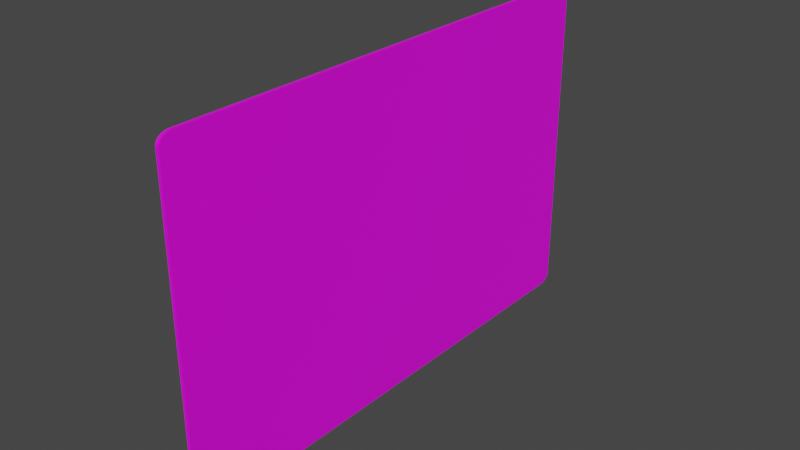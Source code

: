 # Source: card-template.blend  (saved by Blender 2.90.8; exported with 4.5.12 LTS)
import bpy
from mathutils import Matrix  # noqa: F401  (used for matrix-valued properties, if any)

bpy.ops.wm.read_factory_settings(use_empty=True)
scene = bpy.context.scene
scene.name = 'Scene'

# ---- collections
col_collection = bpy.data.collections.new('Collection'); scene.collection.children.link(col_collection)

# ---- images (referenced by path relative to the original .blend; pixels are not part of the script)
import os
ASSET_DIR = os.environ.get("B2B_ASSET_DIR", "")  # directory of the original .blend (textures are referenced by path, not embedded)
HERE = os.path.dirname(os.path.abspath(__file__))  # packed textures are extracted next to this script under _unpacked/

def load_image(name, relpath, width, height, colorspace="sRGB"):
    """Load a texture the original file referenced (path relative to the .blend, or extracted next to this script)."""
    p = next((c for c in (os.path.join(HERE, relpath), os.path.join(ASSET_DIR, relpath)) if relpath and os.path.exists(c)), "")
    if p:
        img = bpy.data.images.load(p, check_existing=True)
        img.name = name
    else:  # same state as the original file: an image datablock whose file is absent (Cycles renders it pink)
        img = bpy.data.images.new(name, width, height)
        img.source = "FILE"
        img.filepath = "//" + (relpath or name)
    img.colorspace_settings.name = colorspace
    return img
img_card_template_skin = load_image('card-template-skin', 'card-template-skin.png', 1024, 1024, 'sRGB')

# ---- materials (node trees are filled in below, after node groups)
mat_card_template_skin = bpy.data.materials.new('card-template-skin')
mat_card_template_skin.use_transparent_shadow = False

# ---- material node trees
mat_card_template_skin.use_nodes = True; mat_card_template_skin.node_tree.nodes.clear()
_N = mat_card_template_skin.node_tree.nodes; _L = mat_card_template_skin.node_tree.links
n0 = _N.new('ShaderNodeBsdfPrincipled'); n0.name = 'Principled BSDF'; n0.location = (10, 300)
n0.distribution = 'GGX'
n0.subsurface_method = 'BURLEY'
n0.inputs[3].default_value = 1.45
n0.inputs[27].default_value = (0.0, 0.0, 0.0, 1.0)
n0.inputs[28].default_value = 1.0
n1 = _N.new('ShaderNodeOutputMaterial'); n1.name = 'Material Output'; n1.location = (300, 300)
n2 = _N.new('ShaderNodeTexImage'); n2.name = 'Image Texture'; n2.location = (-280, 280)
n2.image = img_card_template_skin
_L.new(n0.outputs[0], n1.inputs[0])
_L.new(n2.outputs[0], n0.inputs[0])
n1.is_active_output = True

# ---- world
world_world = bpy.data.worlds.new('World'); scene.world = world_world
world_world.use_nodes = True; world_world.node_tree.nodes.clear()
_N = world_world.node_tree.nodes; _L = world_world.node_tree.links
n0 = _N.new('ShaderNodeOutputWorld'); n0.name = 'World Output'; n0.location = (300, 300)
n1 = _N.new('ShaderNodeBackground'); n1.name = 'Background'; n1.location = (10, 300)
n1.inputs[0].default_value = (0.05088, 0.05088, 0.05088, 1.0)
_L.new(n1.outputs[0], n0.inputs[0])
n0.is_active_output = True
world_world.color = (0.05088, 0.05088, 0.05088)
world_world.use_sun_shadow = False
world_world.sun_shadow_jitter_overblur = 0.0

# ---- meshes
me_plane = bpy.data.meshes.new('Plane')
me_plane.from_pydata([(0.5792, -0.8355, -1.062e-07), (0.5794, -0.8319, -1.062e-07), (0.547, -0.8775, -1.071e-07), (0.5795, -0.8282, -1.057e-07), (0.5787, -0.8392, -1.066e-07), (0.5781, -0.8427, -1.066e-07), (0.5773, -0.8462, -1.071e-07), (0.5763, -0.8496, -1.071e-07), (0.5752, -0.8528, -1.076e-07), (0.5739, -0.856, -1.076e-07), (0.5724, -0.8589, -1.076e-07), (0.5709, -0.8617, -1.076e-07), (0.5691, -0.8643, -1.076e-07), (0.5673, -0.8667, -1.076e-07), (0.5653, -0.8689, -1.08e-07), (0.5633, -0.8709, -1.08e-07), (0.5611, -0.8726, -1.076e-07), (0.5589, -0.8741, -1.076e-07), (0.5566, -0.8753, -1.076e-07), (0.5542, -0.8762, -1.076e-07), (0.5519, -0.8769, -1.076e-07), (0.5494, -0.8773, -1.071e-07), (0.547, 0.8775, 2.561e-08), (0.5795, 0.8282, 1.909e-08), (0.5494, 0.8773, 2.515e-08), (0.5519, 0.8769, 2.515e-08), (0.5542, 0.8762, 2.468e-08), (0.5566, 0.8753, 2.468e-08), (0.5589, 0.8741, 2.421e-08), (0.5611, 0.8726, 2.375e-08), (0.5633, 0.8709, 2.375e-08), (0.5653, 0.8689, 2.328e-08), (0.5673, 0.8667, 2.328e-08), (0.5691, 0.8643, 2.282e-08), (0.5709, 0.8617, 2.235e-08), (0.5724, 0.8589, 2.189e-08), (0.5739, 0.856, 2.189e-08), (0.5752, 0.8528, 2.142e-08), (0.5763, 0.8496, 2.095e-08), (0.5773, 0.8462, 2.095e-08), (0.5781, 0.8427, 2.049e-08), (0.5787, 0.8392, 2.002e-08), (0.5792, 0.8355, 2.002e-08), (0.5794, 0.8319, 1.956e-08), (-0.5795, -0.8282, -1.816e-08), (-0.547, -0.8775, -2.468e-08), (-0.5794, -0.8319, -1.863e-08), (-0.5792, -0.8355, -1.909e-08), (-0.5787, -0.8392, -1.909e-08), (-0.5781, -0.8427, -1.956e-08), (-0.5773, -0.8462, -2.002e-08), (-0.5763, -0.8496, -2.002e-08), (-0.5752, -0.8528, -2.049e-08), (-0.5739, -0.856, -2.095e-08), (-0.5724, -0.8589, -2.095e-08), (-0.5709, -0.8617, -2.142e-08), (-0.5691, -0.8643, -2.189e-08), (-0.5673, -0.8667, -2.235e-08), (-0.5653, -0.8689, -2.235e-08), (-0.5633, -0.8709, -2.282e-08), (-0.5611, -0.8726, -2.282e-08), (-0.5589, -0.8741, -2.328e-08), (-0.5566, -0.8753, -2.375e-08), (-0.5542, -0.8762, -2.375e-08), (-0.5519, -0.8769, -2.421e-08), (-0.5494, -0.8773, -2.421e-08), (-0.5795, 0.8282, 1.066e-07), (-0.547, 0.8775, 1.08e-07), (-0.5794, 0.8319, 1.071e-07), (-0.5792, 0.8355, 1.071e-07), (-0.5787, 0.8392, 1.076e-07), (-0.5781, 0.8427, 1.076e-07), (-0.5773, 0.8462, 1.08e-07), (-0.5763, 0.8496, 1.08e-07), (-0.5752, 0.8528, 1.085e-07), (-0.5739, 0.856, 1.085e-07), (-0.5724, 0.8589, 1.085e-07), (-0.5709, 0.8617, 1.085e-07), (-0.5691, 0.8643, 1.085e-07), (-0.5673, 0.8667, 1.085e-07), (-0.5653, 0.8689, 1.09e-07), (-0.5633, 0.8709, 1.09e-07), (-0.5611, 0.8726, 1.085e-07), (-0.5589, 0.8741, 1.085e-07), (-0.5566, 0.8753, 1.085e-07), (-0.5542, 0.8762, 1.085e-07), (-0.5519, 0.8769, 1.085e-07), (-0.5494, 0.8773, 1.08e-07), (0.5519, -0.8769, 0.01187), (0.5542, -0.8762, 0.01187), (0.5494, -0.8773, 0.01187), (0.547, -0.8775, 0.01187), (-0.547, -0.8775, 0.01187), (0.5566, -0.8753, 0.01187), (0.5589, -0.8741, 0.01187), (0.5611, -0.8726, 0.01187), (0.5633, -0.8709, 0.01187), (0.5653, -0.8689, 0.01187), (0.5673, -0.8667, 0.01187), (0.5691, -0.8643, 0.01187), (0.5709, -0.8617, 0.01187), (0.5724, -0.8589, 0.01187), (0.5739, -0.856, 0.01187), (0.5752, -0.8528, 0.01187), (0.5763, -0.8496, 0.01187), (0.5773, -0.8462, 0.01187), (0.5781, -0.8427, 0.01187), (0.5787, -0.8392, 0.01187), (0.5792, -0.8355, 0.01187), (0.5794, -0.8319, 0.01187), (0.5795, -0.8282, 0.01187), (0.5795, 0.8282, 0.01187), (0.5794, 0.8319, 0.01187), (0.5792, 0.8355, 0.01187), (0.5787, 0.8392, 0.01187), (0.5781, 0.8427, 0.01187), (0.5773, 0.8462, 0.01187), (0.5763, 0.8496, 0.01187), (0.5752, 0.8528, 0.01187), (0.5739, 0.856, 0.01187), (0.5724, 0.8589, 0.01187), (0.5709, 0.8617, 0.01187), (0.5691, 0.8643, 0.01187), (0.5673, 0.8667, 0.01187), (0.5653, 0.8689, 0.01187), (0.5633, 0.8709, 0.01187), (0.5611, 0.8726, 0.01187), (0.5589, 0.8741, 0.01187), (0.5566, 0.8753, 0.01187), (0.5542, 0.8762, 0.01187), (0.5519, 0.8769, 0.01187), (0.5494, 0.8773, 0.01187), (0.547, 0.8775, 0.01187), (-0.547, 0.8775, 0.01187), (-0.5494, 0.8773, 0.01187), (-0.5519, 0.8769, 0.01187), (-0.5542, 0.8762, 0.01187), (-0.5566, 0.8753, 0.01187), (-0.5589, 0.8741, 0.01187), (-0.5611, 0.8726, 0.01187), (-0.5633, 0.8709, 0.01187), (-0.5653, 0.8689, 0.01187), (-0.5673, 0.8667, 0.01187), (-0.5691, 0.8643, 0.01187), (-0.5709, 0.8617, 0.01187), (-0.5724, 0.8589, 0.01187), (-0.5739, 0.856, 0.01187), (-0.5752, 0.8528, 0.01187), (-0.5763, 0.8496, 0.01187), (-0.5773, 0.8462, 0.01187), (-0.5781, 0.8427, 0.01187), (-0.5787, 0.8392, 0.01187), (-0.5792, 0.8355, 0.01187), (-0.5794, 0.8319, 0.01187), (-0.5795, 0.8282, 0.01187), (-0.5795, -0.8282, 0.01187), (-0.5794, -0.8319, 0.01187), (-0.5792, -0.8355, 0.01187), (-0.5787, -0.8392, 0.01187), (-0.5781, -0.8427, 0.01187), (-0.5773, -0.8462, 0.01187), (-0.5763, -0.8496, 0.01187), (-0.5752, -0.8528, 0.01187), (-0.5739, -0.856, 0.01187), (-0.5724, -0.8589, 0.01187), (-0.5709, -0.8617, 0.01187), (-0.5691, -0.8643, 0.01187), (-0.5673, -0.8667, 0.01187), (-0.5653, -0.8689, 0.01187), (-0.5633, -0.8709, 0.01187), (-0.5611, -0.8726, 0.01187), (-0.5589, -0.8741, 0.01187), (-0.5566, -0.8753, 0.01187), (-0.5542, -0.8762, 0.01187), (-0.5519, -0.8769, 0.01187), (-0.5494, -0.8773, 0.01187)], [], [(2, 45, 65, 64, 63, 62, 61, 60, 59, 58, 57, 56, 55, 54, 53, 52, 51, 50, 49, 48, 47, 46, 44, 66, 68, 69, 70, 71, 72, 73, 74, 75, 76, 77, 78, 79, 80, 81, 82, 83, 84, 85, 86, 87, 67, 22, 24, 25, 26, 27, 28, 29, 30, 31, 32, 33, 34, 35, 36, 37, 38, 39, 40, 41, 42, 43, 23, 3, 1, 0, 4, 5, 6, 7, 8, 9, 10, 11, 12, 13, 14, 15, 16, 17, 18, 19, 20, 21), (91, 90, 88, 89, 93, 94, 95, 96, 97, 98, 99, 100, 101, 102, 103, 104, 105, 106, 107, 108, 109, 110, 111, 112, 113, 114, 115, 116, 117, 118, 119, 120, 121, 122, 123, 124, 125, 126, 127, 128, 129, 130, 131, 132, 133, 134, 135, 136, 137, 138, 139, 140, 141, 142, 143, 144, 145, 146, 147, 148, 149, 150, 151, 152, 153, 154, 155, 156, 157, 158, 159, 160, 161, 162, 163, 164, 165, 166, 167, 168, 169, 170, 171, 172, 173, 174, 175, 92), (6, 5, 106, 105), (48, 49, 159, 158), (22, 67, 133, 132), (5, 4, 107, 106), (49, 50, 160, 159), (67, 87, 134, 133), (4, 0, 108, 107), (50, 51, 161, 160), (87, 86, 135, 134), (0, 1, 109, 108), (51, 52, 162, 161), (86, 85, 136, 135), (1, 3, 110, 109), (52, 53, 163, 162), (85, 84, 137, 136), (3, 23, 111, 110), (53, 54, 164, 163), (84, 83, 138, 137), (23, 43, 112, 111), (54, 55, 165, 164), (83, 82, 139, 138), (43, 42, 113, 112), (55, 56, 166, 165), (82, 81, 140, 139), (42, 41, 114, 113), (56, 57, 167, 166), (81, 80, 141, 140), (41, 40, 115, 114), (20, 19, 89, 88), (57, 58, 168, 167), (80, 79, 142, 141), (40, 39, 116, 115), (21, 20, 88, 90), (58, 59, 169, 168), (79, 78, 143, 142), (39, 38, 117, 116), (2, 21, 90, 91), (59, 60, 170, 169), (78, 77, 144, 143), (38, 37, 118, 117), (45, 2, 91, 92), (60, 61, 171, 170), (77, 76, 145, 144), (37, 36, 119, 118), (19, 18, 93, 89), (61, 62, 172, 171), (76, 75, 146, 145), (36, 35, 120, 119), (18, 17, 94, 93), (62, 63, 173, 172), (75, 74, 147, 146), (35, 34, 121, 120), (17, 16, 95, 94), (63, 64, 174, 173), (74, 73, 148, 147), (34, 33, 122, 121), (16, 15, 96, 95), (64, 65, 175, 174), (73, 72, 149, 148), (33, 32, 123, 122), (15, 14, 97, 96), (65, 45, 92, 175), (72, 71, 150, 149), (32, 31, 124, 123), (14, 13, 98, 97), (71, 70, 151, 150), (31, 30, 125, 124), (13, 12, 99, 98), (70, 69, 152, 151), (30, 29, 126, 125), (12, 11, 100, 99), (69, 68, 153, 152), (29, 28, 127, 126), (11, 10, 101, 100), (68, 66, 154, 153), (28, 27, 128, 127), (10, 9, 102, 101), (66, 44, 155, 154), (27, 26, 129, 128), (9, 8, 103, 102), (44, 46, 156, 155), (26, 25, 130, 129), (8, 7, 104, 103), (46, 47, 157, 156), (25, 24, 131, 130), (7, 6, 105, 104), (47, 48, 158, 157), (24, 22, 132, 131)])
_uv = me_plane.uv_layers.new(name='UVMap')
_uv.uv.foreach_set('vector', [0.5088, 0.0, 0.976, 2.864e-08, 0.977, 6.609e-05, 0.978, 0.0002643, 0.9791, 0.0005933, 0.9801, 0.001051, 0.981, 0.001636, 0.982, 0.002343, 0.9829, 0.00317, 0.9838, 0.004112, 0.9846, 0.005163, 0.9854, 0.006317, 0.9862, 0.007568, 0.9868, 0.008909, 0.9874, 0.01033, 0.988, 0.01183, 0.9885, 0.0134, 0.9889, 0.01502, 0.9892, 0.01669, 0.9895, 0.0184, 0.9897, 0.02014, 0.9898, 0.02189, 0.9899, 0.02366, 0.9899, 0.8194, 0.9898, 0.8212, 0.9897, 0.823, 0.9895, 0.8247, 0.9892, 0.8264, 0.9889, 0.8281, 0.9885, 0.8297, 0.988, 0.8313, 0.9874, 0.8328, 0.9868, 0.8342, 0.9862, 0.8355, 0.9854, 0.8368, 0.9846, 0.8379, 0.9838, 0.839, 0.9829, 0.8399, 0.982, 0.8408, 0.981, 0.8415, 0.9801, 0.8421, 0.9791, 0.8425, 0.978, 0.8428, 0.977, 0.843, 0.976, 0.8431, 0.5088, 0.8431, 0.5078, 0.843, 0.5068, 0.8428, 0.5057, 0.8425, 0.5047, 0.8421, 0.5037, 0.8415, 0.5028, 0.8408, 0.5019, 0.8399, 0.501, 0.839, 0.5002, 0.8379, 0.4994, 0.8368, 0.4986, 0.8355, 0.498, 0.8342, 0.4973, 0.8328, 0.4968, 0.8313, 0.4963, 0.8297, 0.4959, 0.8281, 0.4955, 0.8264, 0.4953, 0.8247, 0.4951, 0.823, 0.495, 0.8212, 0.4949, 0.8194, 0.4949, 0.02366, 0.495, 0.02189, 0.4951, 0.02014, 0.4953, 0.0184, 0.4955, 0.01669, 0.4959, 0.01502, 0.4963, 0.0134, 0.4968, 0.01183, 0.4973, 0.01033, 0.498, 0.008909, 0.4986, 0.007568, 0.4994, 0.006317, 0.5002, 0.005163, 0.501, 0.004112, 0.5019, 0.00317, 0.5028, 0.002343, 0.5037, 0.001636, 0.5047, 0.001051, 0.5057, 0.0005933, 0.5068, 0.0002643, 0.5078, 6.612e-05, 0.01389, 0.8431, 0.01285, 0.843, 0.01182, 0.8428, 0.0108, 0.8425, 0.009797, 0.8421, 0.008816, 0.8415, 0.007864, 0.8408, 0.006946, 0.8399, 0.006066, 0.839, 0.00523, 0.8379, 0.004443, 0.8368, 0.003708, 0.8355, 0.003031, 0.8342, 0.002414, 0.8328, 0.001861, 0.8313, 0.001376, 0.8297, 0.0009603, 0.8281, 0.0006172, 0.8264, 0.0003483, 0.8247, 0.0001552, 0.823, 3.889e-05, 0.8212, 2.545e-08, 0.8194, 0.0, 0.02366, 3.884e-05, 0.02189, 0.0001551, 0.02014, 0.0003483, 0.0184, 0.0006171, 0.01669, 0.0009602, 0.01502, 0.001376, 0.0134, 0.001861, 0.01183, 0.002414, 0.01033, 0.003031, 0.008909, 0.003708, 0.007568, 0.004443, 0.006317, 0.00523, 0.005163, 0.006066, 0.004112, 0.006946, 0.00317, 0.007864, 0.002343, 0.008816, 0.001636, 0.009797, 0.001051, 0.0108, 0.0005933, 0.01182, 0.0002643, 0.01285, 6.618e-05, 0.01389, 0.0, 0.481, 2.864e-08, 0.4821, 6.615e-05, 0.4831, 0.0002643, 0.4841, 0.0005933, 0.4851, 0.001051, 0.4861, 0.001636, 0.4871, 0.002343, 0.488, 0.00317, 0.4889, 0.004112, 0.4897, 0.005163, 0.4905, 0.006317, 0.4912, 0.007568, 0.4919, 0.008909, 0.4925, 0.01033, 0.4931, 0.01183, 0.4936, 0.0134, 0.494, 0.01502, 0.4943, 0.01669, 0.4946, 0.0184, 0.4948, 0.02014, 0.4949, 0.02189, 0.4949, 0.02366, 0.4949, 0.8194, 0.4949, 0.8212, 0.4948, 0.823, 0.4946, 0.8247, 0.4943, 0.8264, 0.494, 0.8281, 0.4936, 0.8297, 0.4931, 0.8313, 0.4925, 0.8328, 0.4919, 0.8342, 0.4912, 0.8355, 0.4905, 0.8368, 0.4897, 0.8379, 0.4889, 0.839, 0.488, 0.8399, 0.4871, 0.8408, 0.4861, 0.8415, 0.4851, 0.8421, 0.4841, 0.8425, 0.4831, 0.8428, 0.4821, 0.843, 0.481, 0.8431, 1.471e-08, 0.8503, 2.203e-08, 0.8488, 0.005069, 0.8488, 0.005069, 0.8503, 1.0, 0.6267, 1.0, 0.6282, 0.9949, 0.6282, 0.9949, 0.6267, 0.9899, 0.3494, 0.9899, 5.727e-08, 0.9949, 0.0, 0.9949, 0.3494, 2.203e-08, 0.8488, 3.251e-08, 0.8473, 0.005069, 0.8473, 0.005069, 0.8488, 1.0, 0.6282, 1.0, 0.6297, 0.9949, 0.6297, 0.9949, 0.6282, 1.0, 2.864e-08, 1.0, 0.0008259, 0.9949, 0.0008259, 0.9949, 0.0, 3.251e-08, 0.8473, 2.389e-08, 0.8459, 0.005069, 0.8459, 0.005069, 0.8473, 1.0, 0.6297, 1.0, 0.6312, 0.9949, 0.6312, 0.9949, 0.6297, 1.0, 0.0008259, 1.0, 0.001746, 0.9949, 0.001746, 0.9949, 0.0008259, 2.389e-08, 0.8459, 3.432e-08, 0.8445, 0.005069, 0.8445, 0.005069, 0.8459, 1.0, 0.6312, 1.0, 0.6327, 0.9949, 0.6327, 0.9949, 0.6312, 1.0, 0.001746, 1.0, 0.002755, 0.9949, 0.002755, 0.9949, 0.001746, 3.432e-08, 0.8445, 2.882e-08, 0.8431, 0.005069, 0.8431, 0.005069, 0.8445, 1.0, 0.6327, 1.0, 0.6343, 0.9949, 0.6343, 0.9949, 0.6327, 1.0, 0.002755, 1.0, 0.003848, 0.9949, 0.003848, 0.9949, 0.002755, 0.9899, 0.9719, 0.9899, 0.3775, 0.9949, 0.3775, 0.9949, 0.9719, 1.0, 0.6343, 1.0, 0.6358, 0.9949, 0.6358, 0.9949, 0.6343, 1.0, 0.003848, 1.0, 0.005018, 0.9949, 0.005018, 0.9949, 0.003848, 0.9899, 0.3775, 0.9899, 0.3762, 0.9949, 0.3762, 0.9949, 0.3775, 1.0, 0.6358, 1.0, 0.6373, 0.9949, 0.6373, 0.9949, 0.6358, 1.0, 0.005018, 1.0, 0.006259, 0.9949, 0.006259, 0.9949, 0.005018, 0.9899, 0.3762, 0.9899, 0.3748, 0.9949, 0.3748, 0.9949, 0.3762, 1.0, 0.6373, 1.0, 0.6388, 0.9949, 0.6388, 0.9949, 0.6373, 1.0, 0.006259, 1.0, 0.007563, 0.9949, 0.007563, 0.9949, 0.006259, 0.9899, 0.3748, 0.9899, 0.3733, 0.9949, 0.3733, 0.9949, 0.3748, 1.0, 0.6388, 1.0, 0.6402, 0.9949, 0.6402, 0.9949, 0.6388, 1.0, 0.007563, 1.0, 0.008925, 0.9949, 0.008925, 0.9949, 0.007563, 0.9899, 0.3733, 0.9899, 0.3718, 0.9949, 0.3718, 0.9949, 0.3733, 1.845e-08, 0.8694, 0.0, 0.8684, 0.005069, 0.8684, 0.005069, 0.8694, 1.0, 0.6402, 1.0, 0.6416, 0.9949, 0.6416, 0.9949, 0.6402, 1.0, 0.008925, 1.0, 0.01033, 0.9949, 0.01033, 0.9949, 0.008925, 0.9899, 0.3718, 0.9899, 0.3703, 0.9949, 0.3703, 0.9949, 0.3718, 1.786e-08, 0.8703, 1.845e-08, 0.8694, 0.005069, 0.8694, 0.005069, 0.8703, 1.0, 0.6416, 1.0, 0.643, 0.9949, 0.643, 0.9949, 0.6416, 1.0, 0.01033, 1.0, 0.01179, 0.9949, 0.01179, 0.9949, 0.01033, 0.9899, 0.3703, 0.9899, 0.3688, 0.9949, 0.3688, 0.9949, 0.3703, 2.052e-08, 0.8712, 1.786e-08, 0.8703, 0.005069, 0.8703, 0.005069, 0.8712, 1.0, 0.643, 1.0, 0.6443, 0.9949, 0.6443, 0.9949, 0.643, 1.0, 0.01179, 1.0, 0.01327, 0.9949, 0.01327, 0.9949, 0.01179, 0.9899, 0.3688, 0.9899, 0.3673, 0.9949, 0.3673, 0.9949, 0.3688, 1.0, 0.6506, 1.0, 1.0, 0.9949, 1.0, 0.9949, 0.6506, 1.0, 0.6443, 1.0, 0.6455, 0.9949, 0.6455, 0.9949, 0.6443, 1.0, 0.01327, 1.0, 0.01478, 0.9949, 0.01478, 0.9949, 0.01327, 0.9899, 0.3673, 0.9899, 0.3657, 0.9949, 0.3657, 0.9949, 0.3673, 0.0, 0.8684, 2.933e-08, 0.8673, 0.005069, 0.8673, 0.005069, 0.8684, 1.0, 0.6455, 1.0, 0.6467, 0.9949, 0.6467, 0.9949, 0.6455, 1.0, 0.01478, 1.0, 0.0163, 0.9949, 0.0163, 0.9949, 0.01478, 0.9899, 0.3657, 0.9899, 0.3642, 0.9949, 0.3642, 0.9949, 0.3657, 2.933e-08, 0.8673, 1.098e-08, 0.8662, 0.005069, 0.8662, 0.005069, 0.8673, 1.0, 0.6467, 1.0, 0.6478, 0.9949, 0.6478, 0.9949, 0.6467, 1.0, 0.0163, 1.0, 0.01784, 0.9949, 0.01784, 0.9949, 0.0163, 0.9899, 0.3642, 0.9899, 0.3627, 0.9949, 0.3627, 0.9949, 0.3642, 1.098e-08, 0.8662, 2.768e-08, 0.8649, 0.005069, 0.8649, 0.005069, 0.8662, 1.0, 0.6478, 1.0, 0.6488, 0.9949, 0.6488, 0.9949, 0.6478, 1.0, 0.01784, 1.0, 0.01937, 0.9949, 0.01937, 0.9949, 0.01784, 0.9899, 0.3627, 0.9899, 0.3612, 0.9949, 0.3612, 0.9949, 0.3627, 2.768e-08, 0.8649, 2.215e-08, 0.8636, 0.005069, 0.8636, 0.005069, 0.8649, 1.0, 0.6488, 1.0, 0.6497, 0.9949, 0.6497, 0.9949, 0.6488, 1.0, 0.01937, 1.0, 0.02089, 0.9949, 0.02089, 0.9949, 0.01937, 0.9899, 0.3612, 0.9899, 0.3598, 0.9949, 0.3598, 0.9949, 0.3612, 2.215e-08, 0.8636, 7.406e-10, 0.8622, 0.005069, 0.8622, 0.005069, 0.8636, 1.0, 0.6497, 1.0, 0.6506, 0.9949, 0.6506, 0.9949, 0.6497, 1.0, 0.02089, 1.0, 0.02239, 0.9949, 0.0224, 0.9949, 0.02089, 0.9899, 0.3598, 0.9899, 0.3584, 0.9949, 0.3584, 0.9949, 0.3598, 7.406e-10, 0.8622, 1.754e-08, 0.8608, 0.005069, 0.8608, 0.005069, 0.8622, 1.0, 0.02239, 1.0, 0.02387, 0.9949, 0.02387, 0.9949, 0.0224, 0.9899, 0.3584, 0.9899, 0.357, 0.9949, 0.357, 0.9949, 0.3584, 1.754e-08, 0.8608, 1.529e-08, 0.8594, 0.005069, 0.8594, 0.005069, 0.8608, 1.0, 0.02387, 1.0, 0.02532, 0.9949, 0.02532, 0.9949, 0.02387, 0.9899, 0.357, 0.9899, 0.3557, 0.9949, 0.3557, 0.9949, 0.357, 1.529e-08, 0.8594, 2.259e-08, 0.8579, 0.005069, 0.8579, 0.005069, 0.8594, 1.0, 0.02532, 1.0, 0.02672, 0.9949, 0.02672, 0.9949, 0.02532, 0.9899, 0.3557, 0.9899, 0.3545, 0.9949, 0.3545, 0.9949, 0.3557, 2.259e-08, 0.8579, 2.037e-08, 0.8564, 0.005069, 0.8564, 0.005069, 0.8579, 1.0, 0.02672, 1.0, 0.02807, 0.9949, 0.02807, 0.9949, 0.02672, 0.9899, 0.3545, 0.9899, 0.3533, 0.9949, 0.3533, 0.9949, 0.3545, 2.037e-08, 0.8564, 2.452e-08, 0.8549, 0.005069, 0.8549, 0.005069, 0.8564, 1.0, 0.02807, 1.0, 0.6225, 0.9949, 0.6225, 0.9949, 0.02807, 0.9899, 0.3533, 0.9899, 0.3522, 0.9949, 0.3522, 0.9949, 0.3533, 2.452e-08, 0.8549, 9.588e-09, 0.8533, 0.005069, 0.8533, 0.005069, 0.8549, 1.0, 0.6225, 1.0, 0.6238, 0.9949, 0.6238, 0.9949, 0.6225, 0.9899, 0.3522, 0.9899, 0.3512, 0.9949, 0.3512, 0.9949, 0.3522, 9.588e-09, 0.8533, 2.329e-08, 0.8518, 0.005069, 0.8518, 0.005069, 0.8533, 1.0, 0.6238, 1.0, 0.6252, 0.9949, 0.6252, 0.9949, 0.6238, 0.9899, 0.3512, 0.9899, 0.3503, 0.9949, 0.3503, 0.9949, 0.3512, 2.329e-08, 0.8518, 1.471e-08, 0.8503, 0.005069, 0.8503, 0.005069, 0.8518, 1.0, 0.6252, 1.0, 0.6267, 0.9949, 0.6267, 0.9949, 0.6252, 0.9899, 0.3503, 0.9899, 0.3494, 0.9949, 0.3494, 0.9949, 0.3503])
me_plane.materials.append(mat_card_template_skin)
me_plane.use_remesh_fix_poles = True
me_plane.use_remesh_preserve_attributes = False
me_plane.use_mirror_vertex_groups = False
me_plane.update()

# ---- objects
ob_plane = bpy.data.objects.new('Plane', me_plane)

# ---- transforms, parenting, visibility, modifiers, constraints
ob_plane.location = (0.0, 0.0, 0.8858)
ob_plane.rotation_euler = (-0.0, 1.571, 0.0)
ob_plane.lineart.crease_threshold = 0.0

# ---- collection membership
col_collection.objects.link(ob_plane)

# ---- scene / render settings (as saved in the file)
scene.frame_start = 1; scene.frame_end = 250; scene.frame_set(1)
scene.render.engine = 'BLENDER_EEVEE_NEXT'
scene.cycles.use_denoising = False
scene.cycles.samples = 128
scene.cycles.sampling_pattern = 'TABULATED_SOBOL'
scene.cycles.use_adaptive_sampling = False
scene.cycles.use_light_tree = False
scene.view_settings.view_transform = 'Filmic'
bpy.context.view_layer.update()

# ---- added for rendering (the .blend has no active camera and no usable light): camera, sun
cam_auto = bpy.data.cameras.new('AutoCamera')
cam_auto.lens = 50.0
cam_auto.sensor_width = 36.0
cam_auto.clip_end = 1000.0
ob_auto_camera = bpy.data.objects.new('AutoCamera', cam_auto)
scene.collection.objects.link(ob_auto_camera)
ob_auto_camera.location = (1.95184, -2.33509, 2.44252)
ob_auto_camera.rotation_euler = (1.09748, -7.21219e-08, 0.694738)
scene.camera = ob_auto_camera
light_auto_sun = bpy.data.lights.new('AutoSun', 'SUN')
light_auto_sun.energy = 3.0
light_auto_sun.angle = 0.0523599
ob_auto_sun = bpy.data.objects.new('AutoSun', light_auto_sun)
scene.collection.objects.link(ob_auto_sun)
ob_auto_sun.rotation_euler = (0.872665, 0.174533, 0.523599)
bpy.context.view_layer.update()
